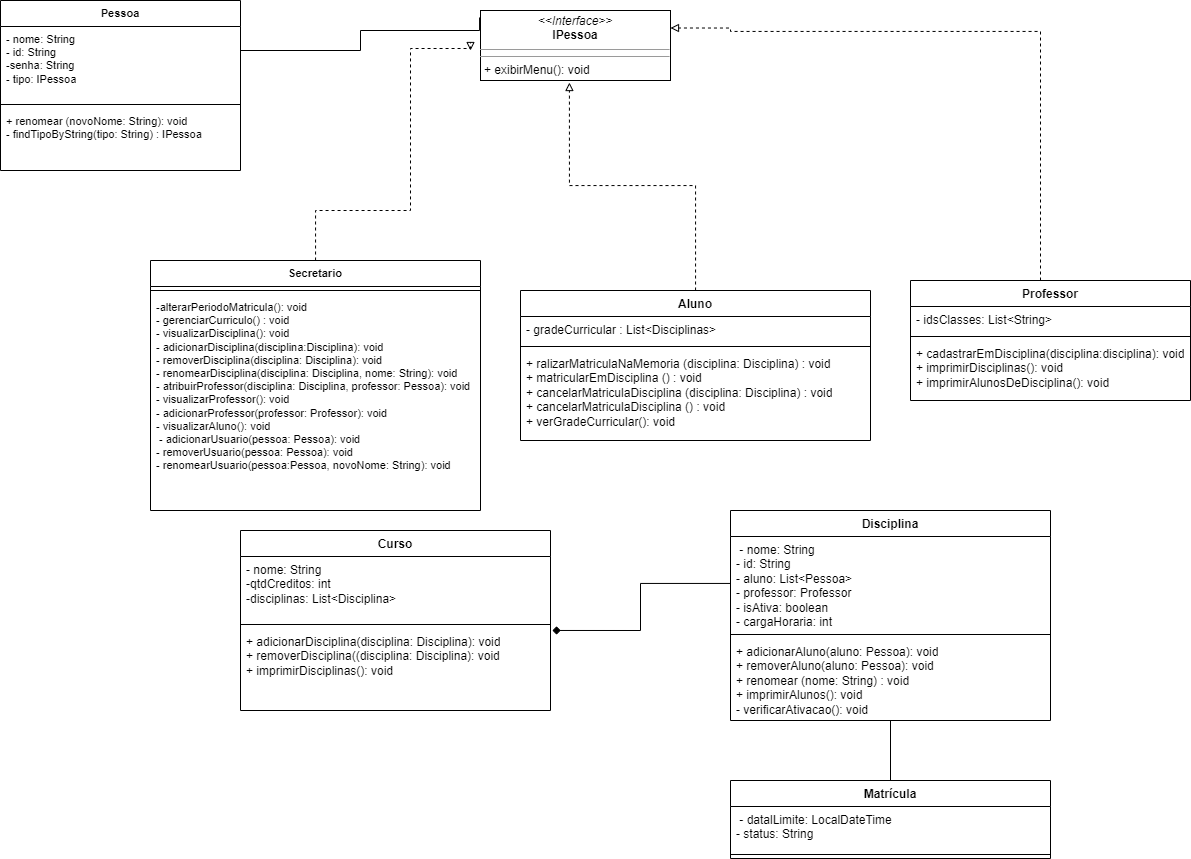

The diagram above was exported from draw.io. Its source (the exported page's mxGraphModel, read from the mxfile embedded in the PNG):
<mxGraphModel dx="1972" dy="666" grid="1" gridSize="10" guides="1" tooltips="1" connect="1" arrows="1" fold="1" page="1" pageScale="1" pageWidth="850" pageHeight="1100" math="0" shadow="0">
  <root>
    <mxCell id="0" />
    <mxCell id="1" parent="0" />
    <mxCell id="PoIcjcwzjBEKSIvmz-n4-14" style="edgeStyle=orthogonalEdgeStyle;rounded=0;orthogonalLoop=1;jettySize=auto;html=1;exitX=0.5;exitY=1;exitDx=0;exitDy=0;" parent="1" edge="1">
      <mxGeometry relative="1" as="geometry">
        <mxPoint x="645" y="713" as="sourcePoint" />
        <mxPoint x="645" y="713" as="targetPoint" />
      </mxGeometry>
    </mxCell>
    <mxCell id="jT8k6wzcKQKTVynHVWWS-5" value="&lt;div&gt;Disciplina&lt;/div&gt;&lt;div&gt;&lt;br&gt;&lt;/div&gt;" style="swimlane;fontStyle=1;align=center;verticalAlign=top;childLayout=stackLayout;horizontal=1;startSize=26;horizontalStack=0;resizeParent=1;resizeParentMax=0;resizeLast=0;collapsible=1;marginBottom=0;whiteSpace=wrap;html=1;" parent="1" vertex="1">
      <mxGeometry x="440" y="530" width="320" height="210" as="geometry" />
    </mxCell>
    <mxCell id="jT8k6wzcKQKTVynHVWWS-6" value="&lt;div&gt;&amp;nbsp;- nome: String&lt;/div&gt;&lt;div&gt;- id: String&lt;br&gt;&lt;/div&gt;&lt;div&gt;- aluno: List&amp;lt;Pessoa&amp;gt;&lt;br&gt;&lt;/div&gt;&lt;div&gt;- professor: Professor&lt;/div&gt;&lt;div&gt;- isAtiva: boolean&lt;br&gt;&lt;/div&gt;&lt;div&gt;- cargaHoraria: int&amp;nbsp;&lt;/div&gt;&lt;div&gt;&lt;br&gt;&lt;/div&gt;&lt;div&gt;&lt;br&gt;&lt;/div&gt;" style="text;strokeColor=none;fillColor=none;align=left;verticalAlign=top;spacingLeft=4;spacingRight=4;overflow=hidden;rotatable=0;points=[[0,0.5],[1,0.5]];portConstraint=eastwest;whiteSpace=wrap;html=1;" parent="jT8k6wzcKQKTVynHVWWS-5" vertex="1">
      <mxGeometry y="26" width="320" height="94" as="geometry" />
    </mxCell>
    <mxCell id="jT8k6wzcKQKTVynHVWWS-7" value="" style="line;strokeWidth=1;fillColor=none;align=left;verticalAlign=middle;spacingTop=-1;spacingLeft=3;spacingRight=3;rotatable=0;labelPosition=right;points=[];portConstraint=eastwest;strokeColor=inherit;" parent="jT8k6wzcKQKTVynHVWWS-5" vertex="1">
      <mxGeometry y="120" width="320" height="8" as="geometry" />
    </mxCell>
    <mxCell id="jT8k6wzcKQKTVynHVWWS-8" value="&lt;div&gt;+ adicionarAluno(aluno: Pessoa): void&lt;/div&gt;&lt;div&gt;+ removerAluno(aluno: Pessoa): void&lt;br&gt;&lt;/div&gt;&lt;div&gt;+ renomear (nome: String) : void&lt;/div&gt;&lt;div&gt;+ imprimirAlunos(): void&lt;/div&gt;&lt;div&gt;- verificarAtivacao(): void&lt;br&gt;&lt;/div&gt;" style="text;strokeColor=none;fillColor=none;align=left;verticalAlign=top;spacingLeft=4;spacingRight=4;overflow=hidden;rotatable=0;points=[[0,0.5],[1,0.5]];portConstraint=eastwest;whiteSpace=wrap;html=1;" parent="jT8k6wzcKQKTVynHVWWS-5" vertex="1">
      <mxGeometry y="128" width="320" height="82" as="geometry" />
    </mxCell>
    <mxCell id="jT8k6wzcKQKTVynHVWWS-19" style="edgeStyle=orthogonalEdgeStyle;rounded=0;orthogonalLoop=1;jettySize=auto;html=1;dashed=1;endArrow=block;endFill=0;entryX=0.468;entryY=1.029;entryDx=0;entryDy=0;entryPerimeter=0;" parent="1" source="jT8k6wzcKQKTVynHVWWS-12" target="p2oYnBQOaaFBxnpKks9B-10" edge="1">
      <mxGeometry relative="1" as="geometry">
        <mxPoint x="385" y="90" as="targetPoint" />
      </mxGeometry>
    </mxCell>
    <mxCell id="jT8k6wzcKQKTVynHVWWS-12" value="&lt;div&gt;Aluno&lt;/div&gt;&lt;div&gt;&lt;br&gt;&lt;/div&gt;" style="swimlane;fontStyle=1;align=center;verticalAlign=top;childLayout=stackLayout;horizontal=1;startSize=26;horizontalStack=0;resizeParent=1;resizeParentMax=0;resizeLast=0;collapsible=1;marginBottom=0;whiteSpace=wrap;html=1;" parent="1" vertex="1">
      <mxGeometry x="230" y="310" width="350" height="150" as="geometry" />
    </mxCell>
    <mxCell id="jT8k6wzcKQKTVynHVWWS-13" value="- gradeCurricular : List&amp;lt;Disciplinas&amp;gt;" style="text;strokeColor=none;fillColor=none;align=left;verticalAlign=top;spacingLeft=4;spacingRight=4;overflow=hidden;rotatable=0;points=[[0,0.5],[1,0.5]];portConstraint=eastwest;whiteSpace=wrap;html=1;" parent="jT8k6wzcKQKTVynHVWWS-12" vertex="1">
      <mxGeometry y="26" width="350" height="26" as="geometry" />
    </mxCell>
    <mxCell id="jT8k6wzcKQKTVynHVWWS-14" value="" style="line;strokeWidth=1;fillColor=none;align=left;verticalAlign=middle;spacingTop=-1;spacingLeft=3;spacingRight=3;rotatable=0;labelPosition=right;points=[];portConstraint=eastwest;strokeColor=inherit;" parent="jT8k6wzcKQKTVynHVWWS-12" vertex="1">
      <mxGeometry y="52" width="350" height="8" as="geometry" />
    </mxCell>
    <mxCell id="jT8k6wzcKQKTVynHVWWS-15" value="&lt;div&gt;+ ralizarMatriculaNaMemoria (disciplina: Disciplina) : void&lt;/div&gt;&lt;div&gt;+ matricularEmDisciplina () : void&lt;/div&gt;&lt;div&gt;+ cancelarMatriculaDisciplina (disciplina: Disciplina) : void&lt;/div&gt;&lt;div&gt;&lt;div&gt;+ cancelarMatriculaDisciplina () : void&lt;/div&gt;&lt;div&gt;+ verGradeCurricular(): void&lt;br&gt;&lt;/div&gt;&lt;div&gt;&lt;br&gt;&lt;br&gt;&lt;/div&gt;&lt;/div&gt;&lt;div&gt;&lt;br&gt;&lt;/div&gt;&lt;div&gt;&lt;br&gt;&lt;/div&gt;" style="text;strokeColor=none;fillColor=none;align=left;verticalAlign=top;spacingLeft=4;spacingRight=4;overflow=hidden;rotatable=0;points=[[0,0.5],[1,0.5]];portConstraint=eastwest;whiteSpace=wrap;html=1;" parent="jT8k6wzcKQKTVynHVWWS-12" vertex="1">
      <mxGeometry y="60" width="350" height="90" as="geometry" />
    </mxCell>
    <mxCell id="jT8k6wzcKQKTVynHVWWS-30" style="edgeStyle=orthogonalEdgeStyle;shape=connector;rounded=0;orthogonalLoop=1;jettySize=auto;html=1;entryX=1;entryY=0.25;entryDx=0;entryDy=0;labelBackgroundColor=default;strokeColor=default;fontFamily=Helvetica;fontSize=11;fontColor=default;endArrow=block;dashed=1;endFill=0;exitX=0.5;exitY=0;exitDx=0;exitDy=0;" parent="1" target="p2oYnBQOaaFBxnpKks9B-10" edge="1">
      <mxGeometry relative="1" as="geometry">
        <mxPoint x="750" y="300" as="sourcePoint" />
        <mxPoint x="440" y="42.5" as="targetPoint" />
        <Array as="points">
          <mxPoint x="750" y="51" />
          <mxPoint x="440" y="51" />
          <mxPoint x="440" y="48" />
        </Array>
      </mxGeometry>
    </mxCell>
    <mxCell id="jT8k6wzcKQKTVynHVWWS-40" style="edgeStyle=orthogonalEdgeStyle;shape=connector;rounded=0;orthogonalLoop=1;jettySize=auto;html=1;labelBackgroundColor=default;strokeColor=default;fontFamily=Helvetica;fontSize=11;fontColor=default;endArrow=block;dashed=1;endFill=0;" parent="1" source="jT8k6wzcKQKTVynHVWWS-35" edge="1">
      <mxGeometry relative="1" as="geometry">
        <Array as="points">
          <mxPoint x="25" y="230" />
          <mxPoint x="120" y="230" />
          <mxPoint x="120" y="68" />
        </Array>
        <mxPoint x="180" y="70" as="targetPoint" />
      </mxGeometry>
    </mxCell>
    <mxCell id="jT8k6wzcKQKTVynHVWWS-35" value="&lt;div&gt;Secretario&lt;/div&gt;&lt;div&gt;&lt;br&gt;&lt;/div&gt;" style="swimlane;fontStyle=1;align=center;verticalAlign=top;childLayout=stackLayout;horizontal=1;startSize=26;horizontalStack=0;resizeParent=1;resizeParentMax=0;resizeLast=0;collapsible=1;marginBottom=0;whiteSpace=wrap;html=1;fontFamily=Helvetica;fontSize=11;fontColor=default;" parent="1" vertex="1">
      <mxGeometry x="-140" y="280" width="330" height="250" as="geometry" />
    </mxCell>
    <mxCell id="jT8k6wzcKQKTVynHVWWS-37" value="" style="line;strokeWidth=1;fillColor=none;align=left;verticalAlign=middle;spacingTop=-1;spacingLeft=3;spacingRight=3;rotatable=0;labelPosition=right;points=[];portConstraint=eastwest;strokeColor=inherit;fontFamily=Helvetica;fontSize=11;fontColor=default;" parent="jT8k6wzcKQKTVynHVWWS-35" vertex="1">
      <mxGeometry y="26" width="330" height="8" as="geometry" />
    </mxCell>
    <mxCell id="jT8k6wzcKQKTVynHVWWS-38" value="&lt;div&gt;-alterarPeriodoMatricula(): void&lt;br&gt;&lt;/div&gt;&lt;div&gt;- gerenciarCurriculo() : void&lt;/div&gt;&lt;div&gt;- visualizarDisciplina(): void&lt;/div&gt;&lt;div&gt;- adicionarDisciplina(disciplina:Disciplina): void&lt;br&gt;&lt;/div&gt;&lt;div&gt;- removerDisciplina(disciplina: Disciplina): void&lt;/div&gt;&lt;div&gt;- renomearDisciplina(disciplina: Disciplina, nome: String): void&lt;/div&gt;&lt;div&gt;- atribuirProfessor(disciplina: Disciplina, professor: Pessoa): void&lt;/div&gt;&lt;div&gt;&lt;div&gt;- visualizarProfessor(): void&lt;/div&gt;&lt;div&gt;- adicionarProfessor(professor: Professor): void&lt;/div&gt;&lt;div&gt;&lt;div&gt;&lt;div&gt;- visualizarAluno(): void&lt;/div&gt;&lt;/div&gt;&lt;/div&gt;&lt;/div&gt;&lt;div&gt;&amp;nbsp;- adicionarUsuario(pessoa: Pessoa): void&lt;/div&gt;&lt;div&gt;- removerUsuario(pessoa: Pessoa): void&lt;/div&gt;&lt;div&gt;- renomearUsuario(pessoa:Pessoa, novoNome: String): void&lt;/div&gt;" style="text;strokeColor=none;fillColor=none;align=left;verticalAlign=top;spacingLeft=4;spacingRight=4;overflow=hidden;rotatable=0;points=[[0,0.5],[1,0.5]];portConstraint=eastwest;whiteSpace=wrap;html=1;fontSize=11;fontFamily=Helvetica;fontColor=default;" parent="jT8k6wzcKQKTVynHVWWS-35" vertex="1">
      <mxGeometry y="34" width="330" height="216" as="geometry" />
    </mxCell>
    <mxCell id="jT8k6wzcKQKTVynHVWWS-45" value="Pessoa" style="swimlane;fontStyle=1;align=center;verticalAlign=top;childLayout=stackLayout;horizontal=1;startSize=26;horizontalStack=0;resizeParent=1;resizeParentMax=0;resizeLast=0;collapsible=1;marginBottom=0;whiteSpace=wrap;html=1;fontFamily=Helvetica;fontSize=11;fontColor=default;" parent="1" vertex="1">
      <mxGeometry x="-290" y="20" width="240" height="170" as="geometry" />
    </mxCell>
    <mxCell id="jT8k6wzcKQKTVynHVWWS-46" value="&lt;div&gt;- nome: String&lt;br&gt;&lt;/div&gt;&lt;div&gt;- id: String&lt;br&gt;&lt;/div&gt;&lt;div&gt;-senha: String&lt;br&gt;&lt;/div&gt;&lt;div&gt;- tipo: IPessoa&lt;br&gt;&lt;/div&gt;" style="text;strokeColor=none;fillColor=none;align=left;verticalAlign=top;spacingLeft=4;spacingRight=4;overflow=hidden;rotatable=0;points=[[0,0.5],[1,0.5]];portConstraint=eastwest;whiteSpace=wrap;html=1;fontSize=11;fontFamily=Helvetica;fontColor=default;" parent="jT8k6wzcKQKTVynHVWWS-45" vertex="1">
      <mxGeometry y="26" width="240" height="74" as="geometry" />
    </mxCell>
    <mxCell id="jT8k6wzcKQKTVynHVWWS-47" value="" style="line;strokeWidth=1;fillColor=none;align=left;verticalAlign=middle;spacingTop=-1;spacingLeft=3;spacingRight=3;rotatable=0;labelPosition=right;points=[];portConstraint=eastwest;strokeColor=inherit;fontFamily=Helvetica;fontSize=11;fontColor=default;" parent="jT8k6wzcKQKTVynHVWWS-45" vertex="1">
      <mxGeometry y="100" width="240" height="8" as="geometry" />
    </mxCell>
    <mxCell id="jT8k6wzcKQKTVynHVWWS-48" value="&lt;div&gt;+ renomear (novoNome: String): void&lt;br&gt;&lt;/div&gt;&lt;div&gt;- findTipoByString(tipo: String) : IPessoa&lt;br&gt;&lt;/div&gt;" style="text;strokeColor=none;fillColor=none;align=left;verticalAlign=top;spacingLeft=4;spacingRight=4;overflow=hidden;rotatable=0;points=[[0,0.5],[1,0.5]];portConstraint=eastwest;whiteSpace=wrap;html=1;fontSize=11;fontFamily=Helvetica;fontColor=default;" parent="jT8k6wzcKQKTVynHVWWS-45" vertex="1">
      <mxGeometry y="108" width="240" height="62" as="geometry" />
    </mxCell>
    <mxCell id="p2oYnBQOaaFBxnpKks9B-4" value="Curso" style="swimlane;fontStyle=1;align=center;verticalAlign=top;childLayout=stackLayout;horizontal=1;startSize=26;horizontalStack=0;resizeParent=1;resizeParentMax=0;resizeLast=0;collapsible=1;marginBottom=0;whiteSpace=wrap;html=1;" parent="1" vertex="1">
      <mxGeometry x="-50" y="550" width="310" height="180" as="geometry" />
    </mxCell>
    <mxCell id="p2oYnBQOaaFBxnpKks9B-5" value="&lt;div&gt;- nome: String&lt;/div&gt;&lt;div&gt;-qtdCreditos: int&lt;/div&gt;&lt;div&gt;-disciplinas: List&amp;lt;Disciplina&amp;gt;&lt;br&gt;&lt;/div&gt;" style="text;strokeColor=none;fillColor=none;align=left;verticalAlign=top;spacingLeft=4;spacingRight=4;overflow=hidden;rotatable=0;points=[[0,0.5],[1,0.5]];portConstraint=eastwest;whiteSpace=wrap;html=1;" parent="p2oYnBQOaaFBxnpKks9B-4" vertex="1">
      <mxGeometry y="26" width="310" height="64" as="geometry" />
    </mxCell>
    <mxCell id="p2oYnBQOaaFBxnpKks9B-6" value="" style="line;strokeWidth=1;fillColor=none;align=left;verticalAlign=middle;spacingTop=-1;spacingLeft=3;spacingRight=3;rotatable=0;labelPosition=right;points=[];portConstraint=eastwest;strokeColor=inherit;" parent="p2oYnBQOaaFBxnpKks9B-4" vertex="1">
      <mxGeometry y="90" width="310" height="8" as="geometry" />
    </mxCell>
    <mxCell id="p2oYnBQOaaFBxnpKks9B-7" value="&lt;div&gt;+ adicionarDisciplina(disciplina: Disciplina): void&lt;/div&gt;&lt;div&gt;+ removerDisciplina((disciplina: Disciplina): void&lt;/div&gt;&lt;div&gt;+ imprimirDisciplinas(): void&lt;br&gt;&lt;/div&gt;" style="text;strokeColor=none;fillColor=none;align=left;verticalAlign=top;spacingLeft=4;spacingRight=4;overflow=hidden;rotatable=0;points=[[0,0.5],[1,0.5]];portConstraint=eastwest;whiteSpace=wrap;html=1;" parent="p2oYnBQOaaFBxnpKks9B-4" vertex="1">
      <mxGeometry y="98" width="310" height="82" as="geometry" />
    </mxCell>
    <mxCell id="p2oYnBQOaaFBxnpKks9B-9" style="edgeStyle=orthogonalEdgeStyle;rounded=0;orthogonalLoop=1;jettySize=auto;html=1;entryX=1.006;entryY=0.024;entryDx=0;entryDy=0;entryPerimeter=0;endArrow=diamond;endFill=1;" parent="1" source="jT8k6wzcKQKTVynHVWWS-6" target="p2oYnBQOaaFBxnpKks9B-7" edge="1">
      <mxGeometry relative="1" as="geometry" />
    </mxCell>
    <mxCell id="p2oYnBQOaaFBxnpKks9B-10" value="&lt;p style=&quot;margin:0px;margin-top:4px;text-align:center;&quot;&gt;&lt;i&gt;&amp;lt;&amp;lt;Interface&amp;gt;&amp;gt;&lt;/i&gt;&lt;br&gt;&lt;b&gt;IPessoa&lt;/b&gt;&lt;/p&gt;&lt;hr size=&quot;1&quot;&gt;&lt;hr size=&quot;1&quot;&gt;&lt;p style=&quot;margin:0px;margin-left:4px;&quot;&gt;+ exibirMenu(): void&lt;br&gt;&lt;/p&gt;" style="verticalAlign=top;align=left;overflow=fill;fontSize=12;fontFamily=Helvetica;html=1;whiteSpace=wrap;" parent="1" vertex="1">
      <mxGeometry x="190" y="30" width="190" height="70" as="geometry" />
    </mxCell>
    <mxCell id="p2oYnBQOaaFBxnpKks9B-11" style="edgeStyle=orthogonalEdgeStyle;rounded=0;orthogonalLoop=1;jettySize=auto;html=1;entryX=-0.005;entryY=0.1;entryDx=0;entryDy=0;entryPerimeter=0;endArrow=none;endFill=0;" parent="1" source="jT8k6wzcKQKTVynHVWWS-46" target="p2oYnBQOaaFBxnpKks9B-10" edge="1">
      <mxGeometry relative="1" as="geometry">
        <Array as="points">
          <mxPoint x="70" y="70" />
          <mxPoint x="70" y="50" />
          <mxPoint x="189" y="50" />
        </Array>
      </mxGeometry>
    </mxCell>
    <mxCell id="p2oYnBQOaaFBxnpKks9B-18" value="Professor" style="swimlane;fontStyle=1;align=center;verticalAlign=top;childLayout=stackLayout;horizontal=1;startSize=26;horizontalStack=0;resizeParent=1;resizeParentMax=0;resizeLast=0;collapsible=1;marginBottom=0;whiteSpace=wrap;html=1;" parent="1" vertex="1">
      <mxGeometry x="620" y="300" width="280" height="120" as="geometry" />
    </mxCell>
    <mxCell id="p2oYnBQOaaFBxnpKks9B-19" value="- idsClasses: List&amp;lt;String&amp;gt;" style="text;strokeColor=none;fillColor=none;align=left;verticalAlign=top;spacingLeft=4;spacingRight=4;overflow=hidden;rotatable=0;points=[[0,0.5],[1,0.5]];portConstraint=eastwest;whiteSpace=wrap;html=1;" parent="p2oYnBQOaaFBxnpKks9B-18" vertex="1">
      <mxGeometry y="26" width="280" height="26" as="geometry" />
    </mxCell>
    <mxCell id="p2oYnBQOaaFBxnpKks9B-20" value="" style="line;strokeWidth=1;fillColor=none;align=left;verticalAlign=middle;spacingTop=-1;spacingLeft=3;spacingRight=3;rotatable=0;labelPosition=right;points=[];portConstraint=eastwest;strokeColor=inherit;" parent="p2oYnBQOaaFBxnpKks9B-18" vertex="1">
      <mxGeometry y="52" width="280" height="8" as="geometry" />
    </mxCell>
    <mxCell id="p2oYnBQOaaFBxnpKks9B-21" value="&lt;div&gt;+ cadastrarEmDisciplina(disciplina:disciplina): void&lt;/div&gt;&lt;div&gt;+ imprimirDisciplinas(): void&lt;/div&gt;&lt;div&gt;+ imprimirAlunosDeDisciplina(): void&lt;br&gt;&lt;/div&gt;" style="text;strokeColor=none;fillColor=none;align=left;verticalAlign=top;spacingLeft=4;spacingRight=4;overflow=hidden;rotatable=0;points=[[0,0.5],[1,0.5]];portConstraint=eastwest;whiteSpace=wrap;html=1;" parent="p2oYnBQOaaFBxnpKks9B-18" vertex="1">
      <mxGeometry y="60" width="280" height="60" as="geometry" />
    </mxCell>
    <mxCell id="7lys7iAICi7dlGUHWbug-1" value="&lt;div&gt;Matrícula&lt;/div&gt;" style="swimlane;fontStyle=1;align=center;verticalAlign=top;childLayout=stackLayout;horizontal=1;startSize=26;horizontalStack=0;resizeParent=1;resizeParentMax=0;resizeLast=0;collapsible=1;marginBottom=0;whiteSpace=wrap;html=1;" vertex="1" parent="1">
      <mxGeometry x="440" y="800" width="320" height="78" as="geometry" />
    </mxCell>
    <mxCell id="7lys7iAICi7dlGUHWbug-2" value="&lt;div&gt;&amp;nbsp;- datalLimite: LocalDateTime&lt;/div&gt;&lt;div&gt;- status: String&amp;nbsp;&lt;/div&gt;" style="text;strokeColor=none;fillColor=none;align=left;verticalAlign=top;spacingLeft=4;spacingRight=4;overflow=hidden;rotatable=0;points=[[0,0.5],[1,0.5]];portConstraint=eastwest;whiteSpace=wrap;html=1;" vertex="1" parent="7lys7iAICi7dlGUHWbug-1">
      <mxGeometry y="26" width="320" height="44" as="geometry" />
    </mxCell>
    <mxCell id="7lys7iAICi7dlGUHWbug-3" value="" style="line;strokeWidth=1;fillColor=none;align=left;verticalAlign=middle;spacingTop=-1;spacingLeft=3;spacingRight=3;rotatable=0;labelPosition=right;points=[];portConstraint=eastwest;strokeColor=inherit;" vertex="1" parent="7lys7iAICi7dlGUHWbug-1">
      <mxGeometry y="70" width="320" height="8" as="geometry" />
    </mxCell>
    <mxCell id="7lys7iAICi7dlGUHWbug-6" value="" style="endArrow=none;html=1;rounded=0;" edge="1" parent="1" source="7lys7iAICi7dlGUHWbug-1" target="jT8k6wzcKQKTVynHVWWS-5">
      <mxGeometry width="50" height="50" relative="1" as="geometry">
        <mxPoint x="540" y="690" as="sourcePoint" />
        <mxPoint x="590" y="640" as="targetPoint" />
      </mxGeometry>
    </mxCell>
  </root>
</mxGraphModel>